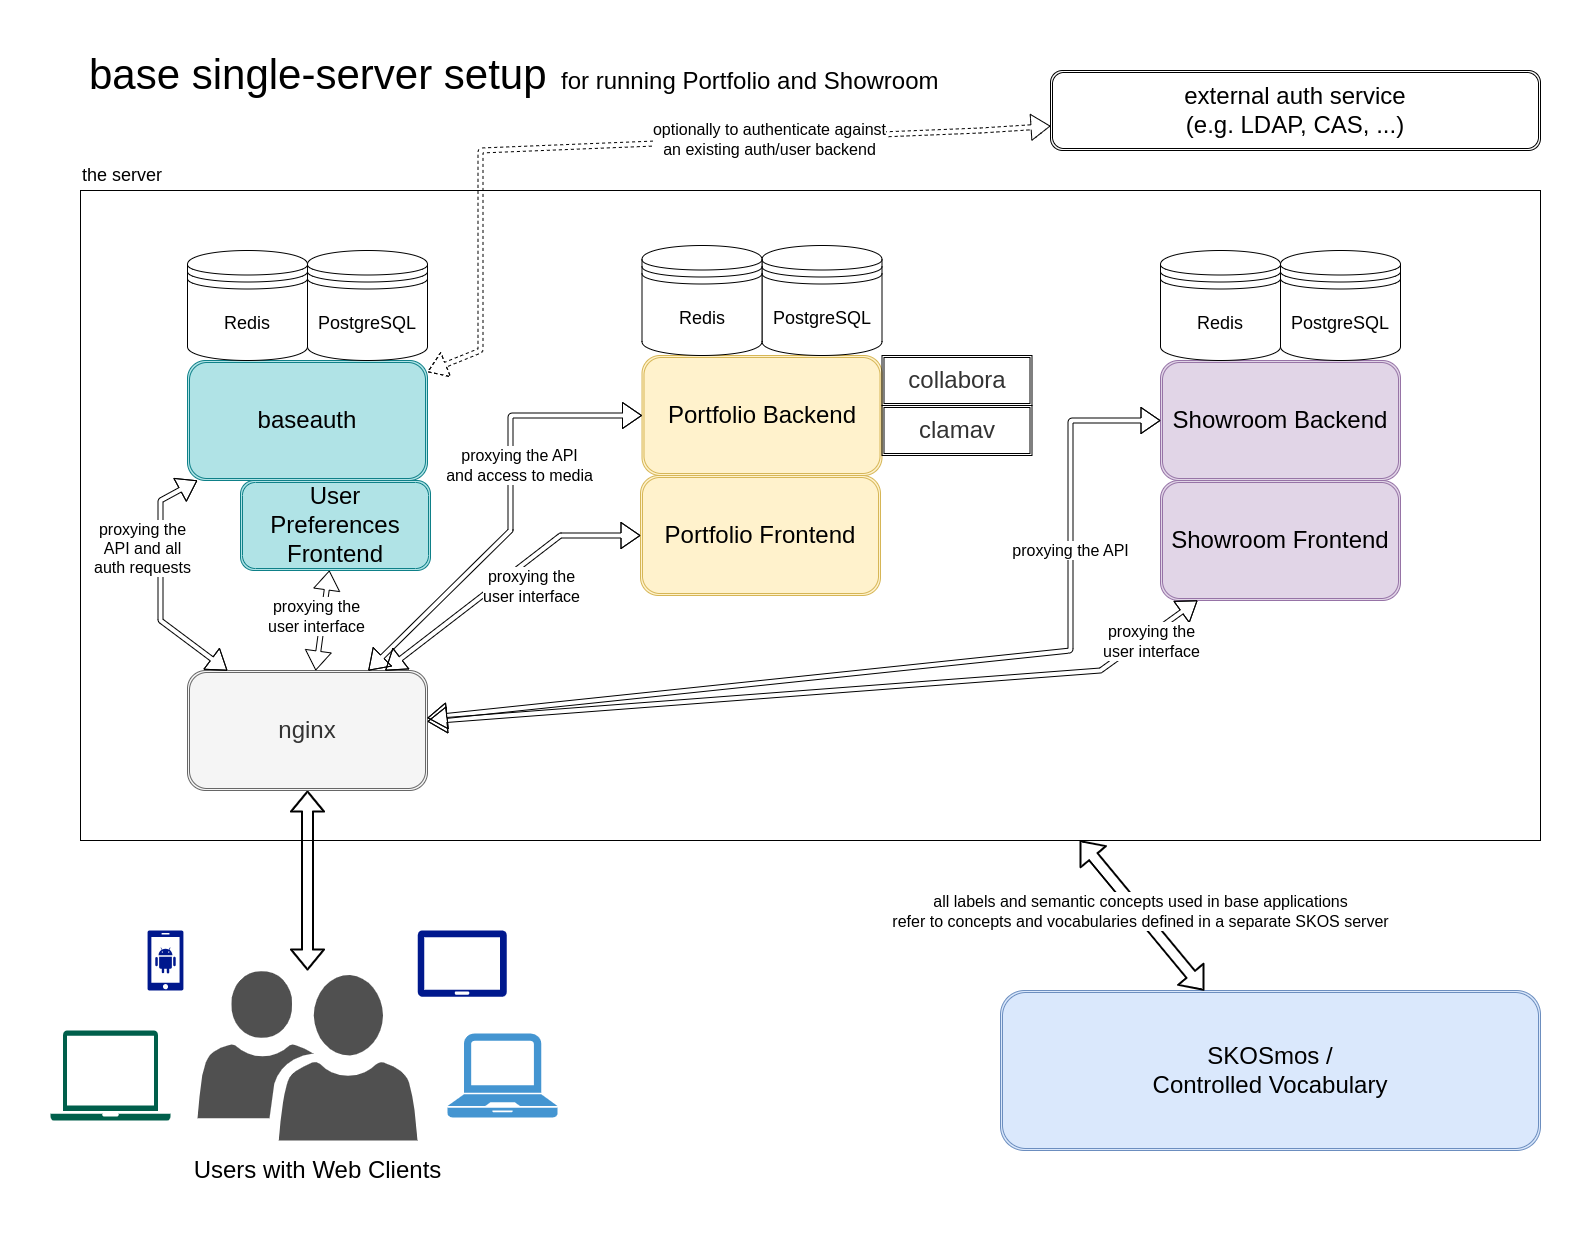

The diagram above was exported from draw.io. Its source (the exported page's mxGraphModel, read from the mxfile embedded in the PNG):
<mxGraphModel dx="1434" dy="843" grid="1" gridSize="10" guides="1" tooltips="1" connect="1" arrows="1" fold="1" page="1" pageScale="1" pageWidth="1654" pageHeight="1169" math="0" shadow="0">
  <root>
    <mxCell id="0" />
    <mxCell id="1" parent="0" />
    <mxCell id="FfkRFLPGLt1KmbbHb0zq-2" value="&lt;span style=&quot;font-weight: normal;&quot;&gt;&lt;font style=&quot;font-size: 18px;&quot;&gt;the server&lt;/font&gt;&lt;br&gt;&lt;/span&gt;" style="rounded=0;whiteSpace=wrap;html=1;labelPosition=center;verticalLabelPosition=top;align=left;verticalAlign=bottom;fontSize=24;fontStyle=1" parent="1" vertex="1">
      <mxGeometry x="80" y="150" width="1460" height="650" as="geometry" />
    </mxCell>
    <mxCell id="_mjeZIoU27IS8pl8RiCQ-1" value="&lt;font style=&quot;font-size: 24px&quot;&gt;Portfolio Backend&lt;br&gt;&lt;/font&gt;" style="shape=ext;double=1;rounded=1;whiteSpace=wrap;html=1;fillColor=#fff2cc;strokeColor=#d6b656;" parent="1" vertex="1">
      <mxGeometry x="641.5" y="315" width="240" height="120" as="geometry" />
    </mxCell>
    <mxCell id="_mjeZIoU27IS8pl8RiCQ-4" value="&lt;font style=&quot;font-size: 24px&quot;&gt;Showroom Backend&lt;/font&gt;" style="shape=ext;double=1;rounded=1;whiteSpace=wrap;html=1;fillColor=#e1d5e7;strokeColor=#9673a6;" parent="1" vertex="1">
      <mxGeometry x="1160" y="320" width="240" height="120" as="geometry" />
    </mxCell>
    <mxCell id="_mjeZIoU27IS8pl8RiCQ-5" value="&lt;font style=&quot;font-size: 24px&quot;&gt;Showroom Frontend&lt;br&gt;&lt;/font&gt;" style="shape=ext;double=1;rounded=1;whiteSpace=wrap;html=1;fillColor=#e1d5e7;strokeColor=#9673a6;" parent="1" vertex="1">
      <mxGeometry x="1160" y="440" width="240" height="120" as="geometry" />
    </mxCell>
    <mxCell id="_mjeZIoU27IS8pl8RiCQ-6" value="&lt;font style=&quot;font-size: 24px&quot;&gt;baseauth&lt;/font&gt;" style="shape=ext;double=1;rounded=1;whiteSpace=wrap;html=1;fillColor=#b0e3e6;strokeColor=#0e8088;" parent="1" vertex="1">
      <mxGeometry x="187" y="320" width="240" height="120" as="geometry" />
    </mxCell>
    <mxCell id="_mjeZIoU27IS8pl8RiCQ-2" value="&lt;font style=&quot;font-size: 18px&quot;&gt;PostgreSQL&lt;/font&gt;" style="shape=datastore;whiteSpace=wrap;html=1;" parent="1" vertex="1">
      <mxGeometry x="307" y="210" width="120" height="110" as="geometry" />
    </mxCell>
    <mxCell id="_mjeZIoU27IS8pl8RiCQ-15" value="" style="pointerEvents=1;shadow=0;dashed=0;html=1;strokeColor=none;labelPosition=center;verticalLabelPosition=bottom;verticalAlign=top;align=center;fillColor=#505050;shape=mxgraph.mscae.intune.user_group" parent="1" vertex="1">
      <mxGeometry x="197" y="930" width="220" height="170" as="geometry" />
    </mxCell>
    <mxCell id="_mjeZIoU27IS8pl8RiCQ-17" value="" style="pointerEvents=1;shadow=0;dashed=0;html=1;strokeColor=none;fillColor=#4495D1;labelPosition=center;verticalLabelPosition=bottom;verticalAlign=top;align=center;outlineConnect=0;shape=mxgraph.veeam.laptop;" parent="1" vertex="1">
      <mxGeometry x="447" y="993" width="110" height="84" as="geometry" />
    </mxCell>
    <mxCell id="_mjeZIoU27IS8pl8RiCQ-19" value="" style="pointerEvents=1;shadow=0;dashed=0;html=1;strokeColor=none;fillColor=#005F4B;labelPosition=center;verticalLabelPosition=bottom;verticalAlign=top;align=center;outlineConnect=0;shape=mxgraph.veeam2.laptop;" parent="1" vertex="1">
      <mxGeometry x="50" y="990" width="120" height="90" as="geometry" />
    </mxCell>
    <mxCell id="_mjeZIoU27IS8pl8RiCQ-20" value="" style="aspect=fixed;pointerEvents=1;shadow=0;dashed=0;html=1;strokeColor=none;labelPosition=center;verticalLabelPosition=bottom;verticalAlign=top;align=center;fillColor=#00188D;shape=mxgraph.mscae.enterprise.android_phone" parent="1" vertex="1">
      <mxGeometry x="147" y="890" width="36" height="60" as="geometry" />
    </mxCell>
    <mxCell id="_mjeZIoU27IS8pl8RiCQ-23" value="" style="aspect=fixed;pointerEvents=1;shadow=0;dashed=0;html=1;strokeColor=none;labelPosition=center;verticalLabelPosition=bottom;verticalAlign=top;align=center;fillColor=#00188D;shape=mxgraph.azure.tablet;" parent="1" vertex="1">
      <mxGeometry x="417" y="890" width="89.41" height="66.16" as="geometry" />
    </mxCell>
    <mxCell id="_mjeZIoU27IS8pl8RiCQ-25" value="&lt;font style=&quot;font-size: 24px&quot;&gt;Users with Web Clients&lt;/font&gt;" style="text;html=1;align=center;verticalAlign=middle;resizable=0;points=[];autosize=1;" parent="1" vertex="1">
      <mxGeometry x="187" y="1120" width="260" height="20" as="geometry" />
    </mxCell>
    <mxCell id="_mjeZIoU27IS8pl8RiCQ-38" value="" style="shape=flexArrow;endArrow=classic;startArrow=classic;html=1;strokeWidth=2;" parent="1" source="_mjeZIoU27IS8pl8RiCQ-15" target="FfkRFLPGLt1KmbbHb0zq-3" edge="1">
      <mxGeometry width="50" height="50" relative="1" as="geometry">
        <mxPoint x="-13" y="810" as="sourcePoint" />
        <mxPoint x="437" y="740" as="targetPoint" />
      </mxGeometry>
    </mxCell>
    <mxCell id="_mjeZIoU27IS8pl8RiCQ-39" value="&lt;font style=&quot;font-size: 24px&quot;&gt;SKOSmos /&lt;br&gt;Controlled Vocabulary&lt;br&gt;&lt;/font&gt;" style="shape=ext;double=1;rounded=1;whiteSpace=wrap;html=1;fillColor=#dae8fc;strokeColor=#6c8ebf;" parent="1" vertex="1">
      <mxGeometry x="1000" y="950" width="540" height="160" as="geometry" />
    </mxCell>
    <mxCell id="kXSnY1vcx2NjHcQuihnl-1" value="&lt;font style=&quot;font-size: 18px&quot;&gt;Redis&lt;/font&gt;" style="shape=datastore;whiteSpace=wrap;html=1;" parent="1" vertex="1">
      <mxGeometry x="187" y="210" width="120" height="110" as="geometry" />
    </mxCell>
    <mxCell id="FfkRFLPGLt1KmbbHb0zq-1" value="&lt;font style=&quot;font-size: 24px&quot;&gt;Portfolio Frontend&lt;br&gt;&lt;/font&gt;" style="shape=ext;double=1;rounded=1;whiteSpace=wrap;html=1;fillColor=#fff2cc;strokeColor=#d6b656;" parent="1" vertex="1">
      <mxGeometry x="640" y="435" width="240" height="120" as="geometry" />
    </mxCell>
    <mxCell id="FfkRFLPGLt1KmbbHb0zq-3" value="&lt;font style=&quot;font-size: 24px&quot;&gt;nginx&lt;/font&gt;" style="shape=ext;double=1;rounded=1;whiteSpace=wrap;html=1;fillColor=#f5f5f5;strokeColor=#666666;fontColor=#333333;" parent="1" vertex="1">
      <mxGeometry x="187" y="630" width="240" height="120" as="geometry" />
    </mxCell>
    <mxCell id="FfkRFLPGLt1KmbbHb0zq-4" value="&lt;font style=&quot;font-size: 18px&quot;&gt;PostgreSQL&lt;/font&gt;" style="shape=datastore;whiteSpace=wrap;html=1;" parent="1" vertex="1">
      <mxGeometry x="761.5" y="205" width="120" height="110" as="geometry" />
    </mxCell>
    <mxCell id="FfkRFLPGLt1KmbbHb0zq-5" value="&lt;font style=&quot;font-size: 18px&quot;&gt;Redis&lt;/font&gt;" style="shape=datastore;whiteSpace=wrap;html=1;" parent="1" vertex="1">
      <mxGeometry x="641.5" y="205" width="120" height="110" as="geometry" />
    </mxCell>
    <mxCell id="FfkRFLPGLt1KmbbHb0zq-6" value="&lt;font style=&quot;font-size: 18px&quot;&gt;PostgreSQL&lt;/font&gt;" style="shape=datastore;whiteSpace=wrap;html=1;" parent="1" vertex="1">
      <mxGeometry x="1280" y="210" width="120" height="110" as="geometry" />
    </mxCell>
    <mxCell id="FfkRFLPGLt1KmbbHb0zq-7" value="&lt;font style=&quot;font-size: 18px&quot;&gt;Redis&lt;/font&gt;" style="shape=datastore;whiteSpace=wrap;html=1;" parent="1" vertex="1">
      <mxGeometry x="1160" y="210" width="120" height="110" as="geometry" />
    </mxCell>
    <mxCell id="FfkRFLPGLt1KmbbHb0zq-9" value="&lt;font style=&quot;font-size: 24px&quot;&gt;collabora&lt;/font&gt;" style="shape=ext;double=1;rounded=0;whiteSpace=wrap;html=1;fillColor=none;strokeColor=#000000;fontColor=#333333;" parent="1" vertex="1">
      <mxGeometry x="881.5" y="315" width="150" height="50" as="geometry" />
    </mxCell>
    <mxCell id="FfkRFLPGLt1KmbbHb0zq-10" value="&lt;font style=&quot;font-size: 24px&quot;&gt;clamav&lt;/font&gt;" style="shape=ext;double=1;rounded=0;whiteSpace=wrap;html=1;fillColor=none;strokeColor=#000000;fontColor=#333333;" parent="1" vertex="1">
      <mxGeometry x="881.5" y="365" width="150" height="50" as="geometry" />
    </mxCell>
    <mxCell id="FfkRFLPGLt1KmbbHb0zq-11" value="" style="shape=flexArrow;endArrow=classic;startArrow=classic;html=1;strokeWidth=1;width=5;" parent="1" source="FfkRFLPGLt1KmbbHb0zq-3" target="_mjeZIoU27IS8pl8RiCQ-6" edge="1">
      <mxGeometry width="50" height="50" relative="1" as="geometry">
        <mxPoint x="300" y="630" as="sourcePoint" />
        <mxPoint x="300" y="450" as="targetPoint" />
        <Array as="points">
          <mxPoint x="160" y="580" />
          <mxPoint x="160" y="460" />
        </Array>
      </mxGeometry>
    </mxCell>
    <mxCell id="FfkRFLPGLt1KmbbHb0zq-12" value="" style="shape=flexArrow;endArrow=classic;startArrow=classic;html=1;strokeWidth=1;width=5;" parent="1" source="FfkRFLPGLt1KmbbHb0zq-3" target="_mjeZIoU27IS8pl8RiCQ-1" edge="1">
      <mxGeometry width="50" height="50" relative="1" as="geometry">
        <mxPoint x="317" y="640" as="sourcePoint" />
        <mxPoint x="317" y="450" as="targetPoint" />
        <Array as="points">
          <mxPoint x="510" y="490" />
          <mxPoint x="510" y="375" />
        </Array>
      </mxGeometry>
    </mxCell>
    <mxCell id="FfkRFLPGLt1KmbbHb0zq-13" value="" style="shape=flexArrow;endArrow=classic;startArrow=classic;html=1;strokeWidth=1;width=5;" parent="1" source="FfkRFLPGLt1KmbbHb0zq-3" target="FfkRFLPGLt1KmbbHb0zq-1" edge="1">
      <mxGeometry width="50" height="50" relative="1" as="geometry">
        <mxPoint x="317" y="640" as="sourcePoint" />
        <mxPoint x="317" y="450" as="targetPoint" />
        <Array as="points">
          <mxPoint x="560" y="495" />
        </Array>
      </mxGeometry>
    </mxCell>
    <mxCell id="FfkRFLPGLt1KmbbHb0zq-14" value="" style="shape=flexArrow;endArrow=classic;startArrow=classic;html=1;strokeWidth=1;width=5;" parent="1" source="FfkRFLPGLt1KmbbHb0zq-3" target="_mjeZIoU27IS8pl8RiCQ-4" edge="1">
      <mxGeometry width="50" height="50" relative="1" as="geometry">
        <mxPoint x="437" y="648" as="sourcePoint" />
        <mxPoint x="650" y="557" as="targetPoint" />
        <Array as="points">
          <mxPoint x="1070" y="610" />
          <mxPoint x="1070" y="380" />
        </Array>
      </mxGeometry>
    </mxCell>
    <mxCell id="FfkRFLPGLt1KmbbHb0zq-15" value="" style="shape=flexArrow;endArrow=classic;startArrow=classic;html=1;strokeWidth=1;width=5;" parent="1" source="FfkRFLPGLt1KmbbHb0zq-3" target="_mjeZIoU27IS8pl8RiCQ-5" edge="1">
      <mxGeometry width="50" height="50" relative="1" as="geometry">
        <mxPoint x="437" y="648" as="sourcePoint" />
        <mxPoint x="650" y="557" as="targetPoint" />
        <Array as="points">
          <mxPoint x="1100" y="630" />
        </Array>
      </mxGeometry>
    </mxCell>
    <mxCell id="FfkRFLPGLt1KmbbHb0zq-16" value="proxying the&lt;br&gt;user interface" style="edgeLabel;html=1;align=center;verticalAlign=middle;resizable=0;points=[];fontSize=16;" parent="FfkRFLPGLt1KmbbHb0zq-15" vertex="1" connectable="0">
      <mxGeometry x="0.2972" y="1" relative="1" as="geometry">
        <mxPoint x="210" y="-41" as="offset" />
      </mxGeometry>
    </mxCell>
    <mxCell id="FfkRFLPGLt1KmbbHb0zq-17" value="proxying the&lt;br&gt;user interface" style="edgeLabel;html=1;align=center;verticalAlign=middle;resizable=0;points=[];fontSize=16;" parent="1" vertex="1" connectable="0">
      <mxGeometry x="549.9967310203579" y="569.9985113705181" as="geometry">
        <mxPoint x="-19" y="-24" as="offset" />
      </mxGeometry>
    </mxCell>
    <mxCell id="FfkRFLPGLt1KmbbHb0zq-18" value="proxying the API" style="edgeLabel;html=1;align=center;verticalAlign=middle;resizable=0;points=[];fontSize=16;" parent="1" vertex="1" connectable="0">
      <mxGeometry x="1069.9967310203579" y="509.99851137051814" as="geometry" />
    </mxCell>
    <mxCell id="FfkRFLPGLt1KmbbHb0zq-19" value="proxying the API&lt;br&gt;and access to media" style="edgeLabel;html=1;align=center;verticalAlign=middle;resizable=0;points=[];fontSize=16;" parent="1" vertex="1" connectable="0">
      <mxGeometry x="839.9967310203579" y="579.9985113705181" as="geometry">
        <mxPoint x="-321" y="-155" as="offset" />
      </mxGeometry>
    </mxCell>
    <mxCell id="FfkRFLPGLt1KmbbHb0zq-20" value="proxying the&lt;br&gt;API and all&lt;br&gt;auth requests" style="edgeLabel;html=1;align=center;verticalAlign=middle;resizable=0;points=[];fontSize=16;" parent="1" vertex="1" connectable="0">
      <mxGeometry x="146.99673102035786" y="509.99851137051814" as="geometry">
        <mxPoint x="-5" y="-2" as="offset" />
      </mxGeometry>
    </mxCell>
    <mxCell id="FfkRFLPGLt1KmbbHb0zq-21" value="&lt;span style=&quot;font-size: 24px;&quot;&gt;User&lt;br&gt;Preferences&lt;br&gt;Frontend&lt;br&gt;&lt;/span&gt;" style="shape=ext;double=1;rounded=1;whiteSpace=wrap;html=1;fillColor=#b0e3e6;strokeColor=#0e8088;" parent="1" vertex="1">
      <mxGeometry x="240" y="440" width="190" height="90" as="geometry" />
    </mxCell>
    <mxCell id="FfkRFLPGLt1KmbbHb0zq-22" value="" style="shape=flexArrow;endArrow=classic;startArrow=classic;html=1;strokeWidth=1;width=5;" parent="1" source="FfkRFLPGLt1KmbbHb0zq-3" target="FfkRFLPGLt1KmbbHb0zq-21" edge="1">
      <mxGeometry width="50" height="50" relative="1" as="geometry">
        <mxPoint x="237" y="640" as="sourcePoint" />
        <mxPoint x="30" y="590" as="targetPoint" />
        <Array as="points" />
      </mxGeometry>
    </mxCell>
    <mxCell id="FfkRFLPGLt1KmbbHb0zq-23" value="proxying the&lt;br&gt;user interface" style="edgeLabel;html=1;align=center;verticalAlign=middle;resizable=0;points=[];fontSize=16;" parent="1" vertex="1" connectable="0">
      <mxGeometry x="334.99673102035786" y="599.9985113705181" as="geometry">
        <mxPoint x="-19" y="-24" as="offset" />
      </mxGeometry>
    </mxCell>
    <mxCell id="FfkRFLPGLt1KmbbHb0zq-24" value="" style="shape=flexArrow;endArrow=classic;startArrow=classic;html=1;strokeWidth=2;" parent="1" source="_mjeZIoU27IS8pl8RiCQ-39" target="FfkRFLPGLt1KmbbHb0zq-2" edge="1">
      <mxGeometry width="50" height="50" relative="1" as="geometry">
        <mxPoint x="1210" y="940" as="sourcePoint" />
        <mxPoint x="1210" y="760" as="targetPoint" />
      </mxGeometry>
    </mxCell>
    <mxCell id="FfkRFLPGLt1KmbbHb0zq-25" value="Text" style="edgeLabel;html=1;align=center;verticalAlign=middle;resizable=0;points=[];" parent="FfkRFLPGLt1KmbbHb0zq-24" vertex="1" connectable="0">
      <mxGeometry x="0.0695" y="2" relative="1" as="geometry">
        <mxPoint as="offset" />
      </mxGeometry>
    </mxCell>
    <mxCell id="FfkRFLPGLt1KmbbHb0zq-26" value="&lt;font style=&quot;font-size: 16px;&quot;&gt;all labels and semantic concepts used in base applications&lt;br&gt;refer to concepts and vocabularies defined in a separate SKOS server&lt;/font&gt;" style="edgeLabel;html=1;align=center;verticalAlign=middle;resizable=0;points=[];" parent="FfkRFLPGLt1KmbbHb0zq-24" vertex="1" connectable="0">
      <mxGeometry x="0.0449" y="-1" relative="1" as="geometry">
        <mxPoint as="offset" />
      </mxGeometry>
    </mxCell>
    <mxCell id="FfkRFLPGLt1KmbbHb0zq-27" value="base single-server setup" style="text;html=1;strokeColor=none;fillColor=none;align=left;verticalAlign=middle;whiteSpace=wrap;rounded=0;fontSize=42;" parent="1" vertex="1">
      <mxGeometry x="87" y="20" width="503" height="30" as="geometry" />
    </mxCell>
    <mxCell id="FfkRFLPGLt1KmbbHb0zq-28" value="for running Portfolio and Showroom" style="text;html=1;strokeColor=none;fillColor=none;align=left;verticalAlign=top;whiteSpace=wrap;rounded=0;fontSize=24;" parent="1" vertex="1">
      <mxGeometry x="558.5" y="20" width="503" height="30" as="geometry" />
    </mxCell>
    <mxCell id="FfkRFLPGLt1KmbbHb0zq-29" value="&lt;font style=&quot;font-size: 24px&quot;&gt;external auth service&lt;br&gt;(e.g. LDAP, CAS, ...)&lt;br&gt;&lt;/font&gt;" style="shape=ext;double=1;rounded=1;whiteSpace=wrap;html=1;" parent="1" vertex="1">
      <mxGeometry x="1050" y="30" width="490" height="80" as="geometry" />
    </mxCell>
    <mxCell id="FfkRFLPGLt1KmbbHb0zq-30" value="" style="shape=flexArrow;endArrow=classic;startArrow=classic;html=1;strokeWidth=1;width=5;dashed=1;" parent="1" source="_mjeZIoU27IS8pl8RiCQ-6" target="FfkRFLPGLt1KmbbHb0zq-29" edge="1">
      <mxGeometry width="50" height="50" relative="1" as="geometry">
        <mxPoint x="325" y="610" as="sourcePoint" />
        <mxPoint x="339" y="510" as="targetPoint" />
        <Array as="points">
          <mxPoint x="480" y="310" />
          <mxPoint x="480" y="110" />
          <mxPoint x="980" y="90" />
        </Array>
      </mxGeometry>
    </mxCell>
    <mxCell id="FfkRFLPGLt1KmbbHb0zq-31" value="&lt;font style=&quot;font-size: 16px;&quot;&gt;optionally to authenticate against&lt;br&gt;an existing auth/user backend&lt;/font&gt;" style="edgeLabel;html=1;align=center;verticalAlign=middle;resizable=0;points=[];" parent="FfkRFLPGLt1KmbbHb0zq-30" vertex="1" connectable="0">
      <mxGeometry x="0.3188" relative="1" as="geometry">
        <mxPoint as="offset" />
      </mxGeometry>
    </mxCell>
  </root>
</mxGraphModel>